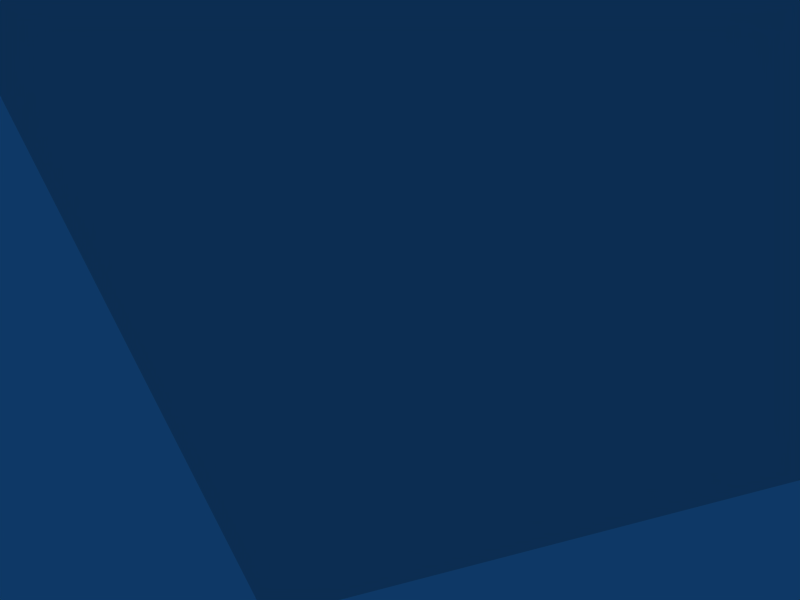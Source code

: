 # Source: placeholders.blend  (saved by Blender 2.47.0; exported with 4.5.12 LTS)
import bpy
from mathutils import Matrix  # noqa: F401  (used for matrix-valued properties, if any)

bpy.ops.wm.read_factory_settings(use_empty=True)
scene = bpy.context.scene
scene.name = 'Scene'

# ---- collections
col_collection_1 = bpy.data.collections.new('Collection 1'); scene.collection.children.link(col_collection_1)

# ---- world
world_world = bpy.data.worlds.new('World'); scene.world = world_world
world_world.color = (0.05656, 0.2208, 0.4)
world_world.use_sun_shadow = False
world_world.sun_shadow_jitter_overblur = 0.0
world_world.cycles.sampling_method = 'MANUAL'
world_world.cycles.sample_map_resolution = 256

# ---- cameras
cam_camera = bpy.data.cameras.new('Camera')
cam_camera.passepartout_alpha = 0.2
cam_camera.clip_end = 100.0
cam_camera.lens = 35.0
cam_camera.ortho_scale = 7.314
cam_camera.show_passepartout = False
cam_camera.show_safe_areas = True
cam_camera.dof.focus_distance = 0.0
cam_camera.dof.aperture_fstop = 128.0

# ---- lights
light_spot = bpy.data.lights.new('Spot', 'POINT')
light_spot.transmission_factor = 0.0
light_spot.cutoff_distance = 30.0
light_spot.energy = 100.0
light_spot.shadow_buffer_clip_start = 1.001
light_spot.shadow_soft_size = 1.0
light_spot.shadow_maximum_resolution = 0.006
light_spot.use_absolute_resolution = True
light_spot.cycles.use_multiple_importance_sampling = False

# ---- meshes
me_plane = bpy.data.meshes.new('Plane')
me_plane.from_pydata([(4.675, -0.8405, -2.567e-07), (-1.374e-07, -0.8405, -4.675), (-4.675, -0.8405, 7.286e-07), (1.439e-06, -0.8405, 4.675), (1.439e-06, 0.6985, 4.675), (-4.675, 0.6985, 7.286e-07), (-1.374e-07, 0.6985, -4.675), (4.675, 0.6985, -2.567e-07)], [], [(0, 3, 2, 1), (2, 3, 4, 5), (3, 0, 7, 4), (0, 1, 6, 7), (1, 2, 5, 6), (5, 4, 7, 6)])
_uv = me_plane.uv_layers.new(name='UVTex')
_uv.uv.foreach_set('vector', [1.0, 0.5, 0.5, 1.0, 0.0, 0.5, 0.5, 0.0, 0.0, 0.5, 0.5, 1.0, 0.5, 1.0, 0.0, 0.5, 0.5, 1.0, 1.0, 0.5, 1.0, 0.5, 0.5, 1.0, 1.0, 0.5, 0.5, 0.0, 0.5, 5.1e-08, 1.0, 0.5, 0.5, 0.0, 0.0, 0.5, 0.0, 0.5, 0.5, 5.1e-08, 1.0, 0.5, 0.5, 1.0, 0.0, 0.5, 0.5, 5.208e-08])
me_plane.use_remesh_preserve_volume = False
me_plane.use_remesh_preserve_attributes = False
me_plane.use_mirror_vertex_groups = False
me_plane.update()

# ---- objects
ob_plane = bpy.data.objects.new('Plane', me_plane)
ob_lamp = bpy.data.objects.new('Lamp', light_spot)
ob_camera = bpy.data.objects.new('Camera', cam_camera)

# ---- transforms, parenting, visibility, modifiers, constraints
ob_plane.location = (0.0, 0.0, 8.949)
ob_plane.scale = (2.791, 2.791, 2.791)
ob_plane.lock_rotations_4d = False
ob_plane.empty_display_type = 'ARROWS'
ob_plane.color = (0.0, 0.0, 0.0, 1.0)
ob_plane.lineart.crease_threshold = 0.0
ob_lamp.location = (4.076, 1.005, 5.904)
ob_lamp.rotation_euler = (0.6503, 0.05522, 1.866)
ob_lamp.lock_rotations_4d = False
ob_lamp.empty_display_type = 'ARROWS'
ob_lamp.color = (0.0, 0.0, 0.0, 0.0)
ob_lamp.lineart.crease_threshold = 0.0
ob_camera.location = (7.481, -6.508, 5.344)
ob_camera.rotation_euler = (1.109, 0.01082, 0.8149)
ob_camera.lock_rotations_4d = False
ob_camera.empty_display_type = 'ARROWS'
ob_camera.color = (0.0, 0.0, 0.0, 0.0)
ob_camera.display_type = 'WIRE'
ob_camera.lineart.crease_threshold = 0.0

# ---- collection membership
col_collection_1.objects.link(ob_plane)
col_collection_1.objects.link(ob_lamp)
col_collection_1.objects.link(ob_camera)

# ---- scene / render settings (as saved in the file)
scene.camera = ob_camera
scene.frame_start = 1; scene.frame_end = 250; scene.frame_set(1)
scene.render.engine = 'BLENDER_EEVEE_NEXT'
scene.render.image_settings.color_mode = 'RGB'
scene.render.image_settings.compression = 90
scene.render.resolution_x = 800
scene.render.resolution_y = 600
scene.render.pixel_aspect_x = 100.0
scene.render.pixel_aspect_y = 100.0
scene.render.fps = 25
scene.render.dither_intensity = 0.0
scene.render.use_compositing = False
scene.render.use_sequencer = False
scene.render.bake_margin = 2
scene.render.bake_bias = 0.0
scene.render.use_stamp_time = False
scene.render.use_stamp_date = False
scene.render.use_stamp_frame = False
scene.render.use_stamp_camera = False
scene.render.use_stamp_scene = False
scene.render.use_stamp_filename = False
scene.render.use_stamp_render_time = False
scene.render.stamp_font_size = 0
scene.cycles.use_denoising = False
scene.cycles.samples = 10
scene.cycles.sampling_pattern = 'TABULATED_SOBOL'
scene.cycles.light_sampling_threshold = 0.0
scene.cycles.use_adaptive_sampling = False
scene.cycles.use_light_tree = False
scene.cycles.blur_glossy = 0.0
scene.cycles.volume_bounces = 1
scene.cycles.pixel_filter_type = 'GAUSSIAN'
scene.cycles.sample_clamp_indirect = 0.0
scene.view_settings.view_transform = 'Raw'
bpy.context.view_layer.update()
